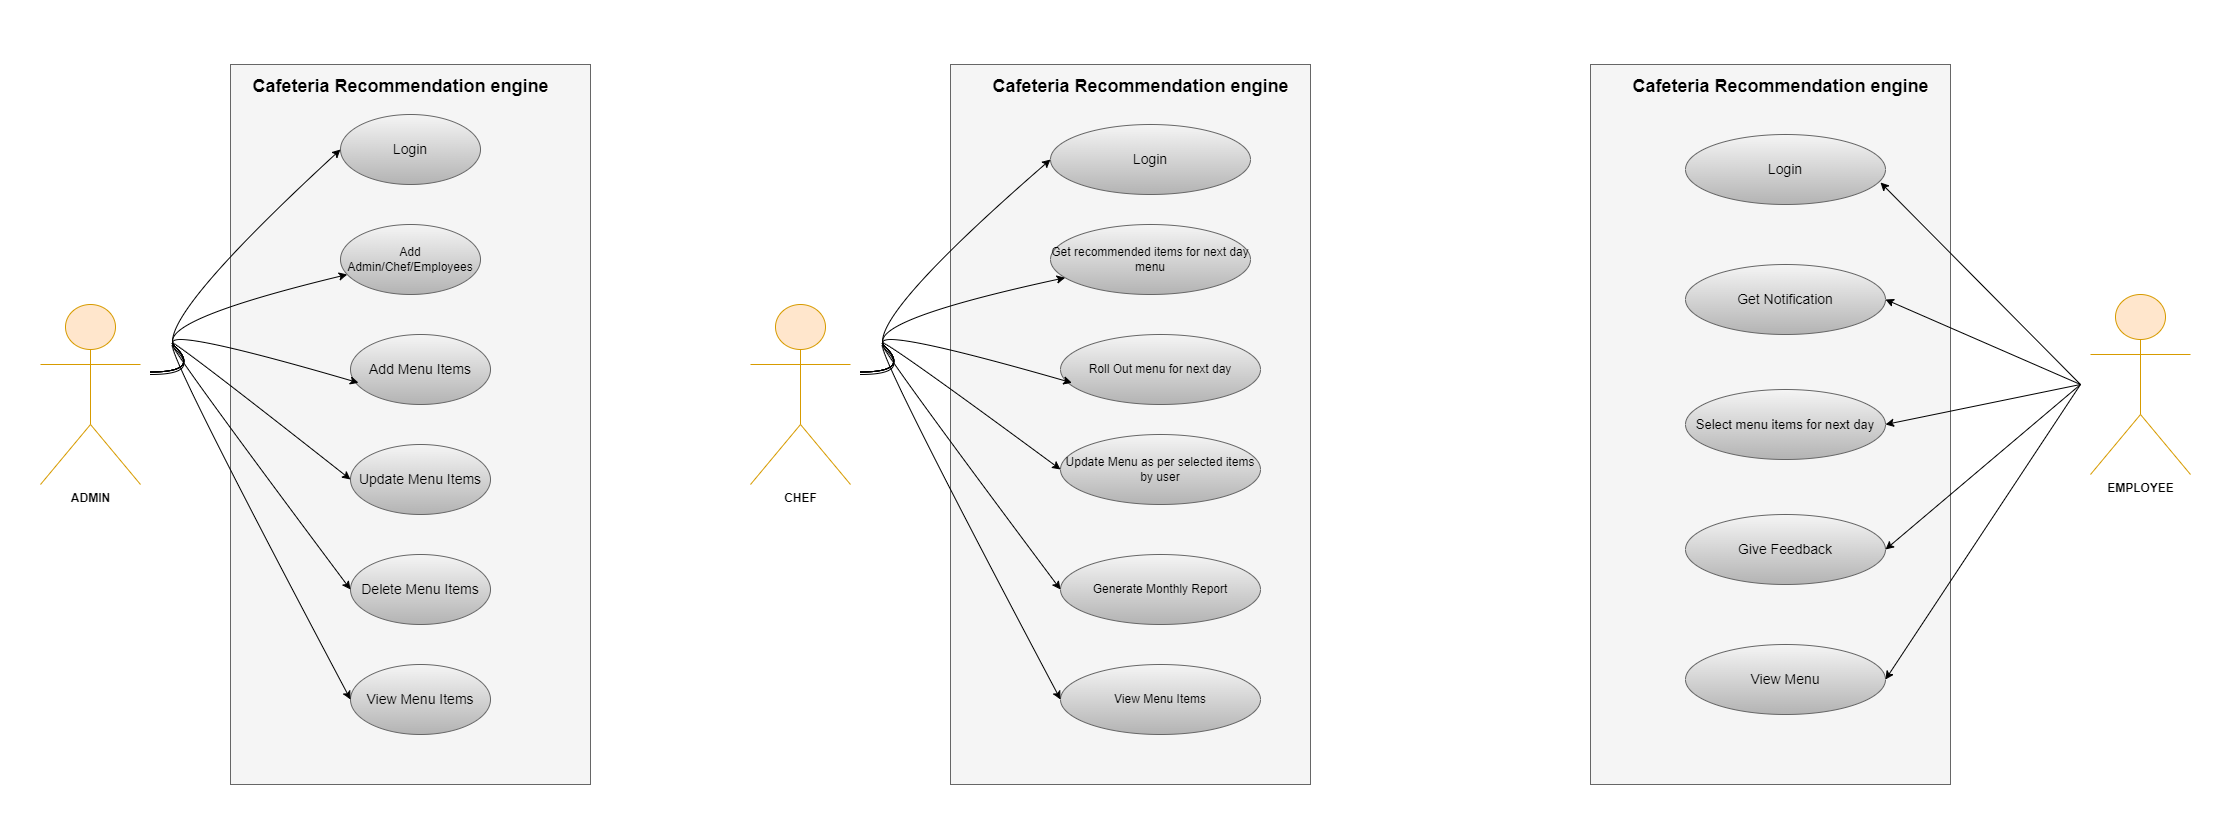

The diagram above was exported from draw.io. Its source (the exported page's mxGraphModel, read from the mxfile embedded in the PNG):
<mxGraphModel dx="2607" dy="1342" grid="0" gridSize="10" guides="1" tooltips="1" connect="1" arrows="1" fold="1" page="1" pageScale="1" pageWidth="3300" pageHeight="2339" math="0" shadow="0">
  <root>
    <mxCell id="0" />
    <mxCell id="1" parent="0" />
    <mxCell id="T72OxNmUEtYdvjYFgaHm-1" value="" style="html=1;points=[[0,0,0,0,5],[0,1,0,0,-5],[1,0,0,0,5],[1,1,0,0,-5]];perimeter=orthogonalPerimeter;outlineConnect=0;targetShapes=umlLifeline;portConstraint=eastwest;newEdgeStyle={&quot;curved&quot;:0,&quot;rounded&quot;:0};gradientDirection=south;fillColor=#f5f5f5;strokeColor=#666666;fontColor=#333333;" vertex="1" parent="1">
      <mxGeometry x="360" y="100" width="360" height="720" as="geometry" />
    </mxCell>
    <mxCell id="T72OxNmUEtYdvjYFgaHm-2" value="&lt;b&gt;ADMIN&lt;/b&gt;" style="shape=umlActor;verticalLabelPosition=bottom;verticalAlign=top;html=1;fillColor=#ffe6cc;strokeColor=#d79b00;" vertex="1" parent="1">
      <mxGeometry x="170" y="340" width="100" height="180" as="geometry" />
    </mxCell>
    <mxCell id="T72OxNmUEtYdvjYFgaHm-7" value="&lt;font style=&quot;font-size: 14px;&quot;&gt;Login&lt;/font&gt;" style="ellipse;whiteSpace=wrap;html=1;fillColor=#f5f5f5;strokeColor=#666666;gradientColor=#b3b3b3;" vertex="1" parent="1">
      <mxGeometry x="470" y="150" width="140" height="70" as="geometry" />
    </mxCell>
    <mxCell id="T72OxNmUEtYdvjYFgaHm-8" value="Add Admin/Chef/Employees" style="ellipse;whiteSpace=wrap;html=1;fillColor=#f5f5f5;gradientColor=#b3b3b3;strokeColor=#666666;" vertex="1" parent="1">
      <mxGeometry x="470" y="260" width="140" height="70" as="geometry" />
    </mxCell>
    <mxCell id="T72OxNmUEtYdvjYFgaHm-9" value="&lt;font style=&quot;font-size: 14px;&quot;&gt;Add Menu Items&lt;/font&gt;" style="ellipse;whiteSpace=wrap;html=1;fillColor=#f5f5f5;gradientColor=#b3b3b3;strokeColor=#666666;" vertex="1" parent="1">
      <mxGeometry x="480" y="370" width="140" height="70" as="geometry" />
    </mxCell>
    <mxCell id="T72OxNmUEtYdvjYFgaHm-10" value="&lt;font style=&quot;font-size: 14px;&quot;&gt;Update Menu Items&lt;/font&gt;" style="ellipse;whiteSpace=wrap;html=1;fillColor=#f5f5f5;gradientColor=#b3b3b3;strokeColor=#666666;" vertex="1" parent="1">
      <mxGeometry x="480" y="480" width="140" height="70" as="geometry" />
    </mxCell>
    <mxCell id="T72OxNmUEtYdvjYFgaHm-11" value="&lt;font style=&quot;font-size: 14px;&quot;&gt;Delete Menu Items&lt;/font&gt;" style="ellipse;whiteSpace=wrap;html=1;fillColor=#f5f5f5;gradientColor=#b3b3b3;strokeColor=#666666;" vertex="1" parent="1">
      <mxGeometry x="480" y="590" width="140" height="70" as="geometry" />
    </mxCell>
    <mxCell id="T72OxNmUEtYdvjYFgaHm-12" value="&lt;font style=&quot;font-size: 14px;&quot;&gt;View Menu Items&lt;/font&gt;" style="ellipse;whiteSpace=wrap;html=1;fillColor=#f5f5f5;gradientColor=#b3b3b3;strokeColor=#666666;" vertex="1" parent="1">
      <mxGeometry x="480" y="700" width="140" height="70" as="geometry" />
    </mxCell>
    <mxCell id="T72OxNmUEtYdvjYFgaHm-16" value="" style="curved=1;endArrow=classic;html=1;rounded=0;entryX=0;entryY=0.5;entryDx=0;entryDy=0;" edge="1" parent="1" target="T72OxNmUEtYdvjYFgaHm-7">
      <mxGeometry width="50" height="50" relative="1" as="geometry">
        <mxPoint x="280" y="410" as="sourcePoint" />
        <mxPoint x="330" y="360" as="targetPoint" />
        <Array as="points">
          <mxPoint x="330" y="410" />
          <mxPoint x="280" y="360" />
        </Array>
      </mxGeometry>
    </mxCell>
    <mxCell id="T72OxNmUEtYdvjYFgaHm-17" value="" style="curved=1;endArrow=classic;html=1;rounded=0;entryX=0.057;entryY=0.69;entryDx=0;entryDy=0;entryPerimeter=0;" edge="1" parent="1" target="T72OxNmUEtYdvjYFgaHm-9">
      <mxGeometry width="50" height="50" relative="1" as="geometry">
        <mxPoint x="280" y="407.5" as="sourcePoint" />
        <mxPoint x="470" y="182.5" as="targetPoint" />
        <Array as="points">
          <mxPoint x="330" y="407.5" />
          <mxPoint x="280" y="357.5" />
        </Array>
      </mxGeometry>
    </mxCell>
    <mxCell id="T72OxNmUEtYdvjYFgaHm-18" value="" style="curved=1;endArrow=classic;html=1;rounded=0;" edge="1" parent="1" target="T72OxNmUEtYdvjYFgaHm-8">
      <mxGeometry width="50" height="50" relative="1" as="geometry">
        <mxPoint x="280" y="407.5" as="sourcePoint" />
        <mxPoint x="470" y="182.5" as="targetPoint" />
        <Array as="points">
          <mxPoint x="330" y="407.5" />
          <mxPoint x="280" y="357.5" />
        </Array>
      </mxGeometry>
    </mxCell>
    <mxCell id="T72OxNmUEtYdvjYFgaHm-19" value="" style="curved=1;endArrow=classic;html=1;rounded=0;entryX=0;entryY=0.5;entryDx=0;entryDy=0;" edge="1" parent="1" target="T72OxNmUEtYdvjYFgaHm-10">
      <mxGeometry width="50" height="50" relative="1" as="geometry">
        <mxPoint x="280" y="407.5" as="sourcePoint" />
        <mxPoint x="470" y="182.5" as="targetPoint" />
        <Array as="points">
          <mxPoint x="330" y="407.5" />
          <mxPoint x="280" y="357.5" />
        </Array>
      </mxGeometry>
    </mxCell>
    <mxCell id="T72OxNmUEtYdvjYFgaHm-20" value="" style="curved=1;endArrow=classic;html=1;rounded=0;entryX=0;entryY=0.5;entryDx=0;entryDy=0;" edge="1" parent="1" target="T72OxNmUEtYdvjYFgaHm-11">
      <mxGeometry width="50" height="50" relative="1" as="geometry">
        <mxPoint x="280" y="407.5" as="sourcePoint" />
        <mxPoint x="470" y="182.5" as="targetPoint" />
        <Array as="points">
          <mxPoint x="330" y="407.5" />
          <mxPoint x="280" y="357.5" />
        </Array>
      </mxGeometry>
    </mxCell>
    <mxCell id="T72OxNmUEtYdvjYFgaHm-21" value="" style="curved=1;endArrow=classic;html=1;rounded=0;entryX=0;entryY=0.5;entryDx=0;entryDy=0;" edge="1" parent="1" target="T72OxNmUEtYdvjYFgaHm-12">
      <mxGeometry width="50" height="50" relative="1" as="geometry">
        <mxPoint x="280" y="407.5" as="sourcePoint" />
        <mxPoint x="470" y="182.5" as="targetPoint" />
        <Array as="points">
          <mxPoint x="330" y="407.5" />
          <mxPoint x="280" y="357.5" />
        </Array>
      </mxGeometry>
    </mxCell>
    <mxCell id="T72OxNmUEtYdvjYFgaHm-22" value="" style="html=1;points=[[0,0,0,0,5],[0,1,0,0,-5],[1,0,0,0,5],[1,1,0,0,-5]];perimeter=orthogonalPerimeter;outlineConnect=0;targetShapes=umlLifeline;portConstraint=eastwest;newEdgeStyle={&quot;curved&quot;:0,&quot;rounded&quot;:0};fillColor=#f5f5f5;strokeColor=#666666;fontColor=#333333;" vertex="1" parent="1">
      <mxGeometry x="1080" y="100" width="360" height="720" as="geometry" />
    </mxCell>
    <mxCell id="T72OxNmUEtYdvjYFgaHm-23" value="&lt;b&gt;CHEF&lt;/b&gt;" style="shape=umlActor;verticalLabelPosition=bottom;verticalAlign=top;html=1;fillColor=#ffe6cc;strokeColor=#d79b00;" vertex="1" parent="1">
      <mxGeometry x="880" y="340" width="100" height="180" as="geometry" />
    </mxCell>
    <mxCell id="T72OxNmUEtYdvjYFgaHm-24" value="&lt;font style=&quot;font-size: 14px;&quot;&gt;Login&lt;/font&gt;" style="ellipse;whiteSpace=wrap;html=1;fillColor=#f5f5f5;gradientColor=#b3b3b3;strokeColor=#666666;" vertex="1" parent="1">
      <mxGeometry x="1180" y="160" width="200" height="70" as="geometry" />
    </mxCell>
    <mxCell id="T72OxNmUEtYdvjYFgaHm-25" value="Get recommended items for next day menu" style="ellipse;whiteSpace=wrap;html=1;fillColor=#f5f5f5;gradientColor=#b3b3b3;strokeColor=#666666;" vertex="1" parent="1">
      <mxGeometry x="1180" y="260" width="200" height="70" as="geometry" />
    </mxCell>
    <mxCell id="T72OxNmUEtYdvjYFgaHm-26" value="Roll Out menu for next day" style="ellipse;whiteSpace=wrap;html=1;fillColor=#f5f5f5;gradientColor=#b3b3b3;strokeColor=#666666;" vertex="1" parent="1">
      <mxGeometry x="1190" y="370" width="200" height="70" as="geometry" />
    </mxCell>
    <mxCell id="T72OxNmUEtYdvjYFgaHm-27" value="Update Menu as per selected items by user" style="ellipse;whiteSpace=wrap;html=1;fillColor=#f5f5f5;gradientColor=#b3b3b3;strokeColor=#666666;" vertex="1" parent="1">
      <mxGeometry x="1190" y="470" width="200" height="70" as="geometry" />
    </mxCell>
    <mxCell id="T72OxNmUEtYdvjYFgaHm-28" value="Generate Monthly Report" style="ellipse;whiteSpace=wrap;html=1;fillColor=#f5f5f5;gradientColor=#b3b3b3;strokeColor=#666666;" vertex="1" parent="1">
      <mxGeometry x="1190" y="590" width="200" height="70" as="geometry" />
    </mxCell>
    <mxCell id="T72OxNmUEtYdvjYFgaHm-29" value="View Menu Items" style="ellipse;whiteSpace=wrap;html=1;fillColor=#f5f5f5;gradientColor=#b3b3b3;strokeColor=#666666;" vertex="1" parent="1">
      <mxGeometry x="1190" y="700" width="200" height="70" as="geometry" />
    </mxCell>
    <mxCell id="T72OxNmUEtYdvjYFgaHm-30" value="" style="curved=1;endArrow=classic;html=1;rounded=0;entryX=0;entryY=0.5;entryDx=0;entryDy=0;" edge="1" parent="1" target="T72OxNmUEtYdvjYFgaHm-24">
      <mxGeometry width="50" height="50" relative="1" as="geometry">
        <mxPoint x="990" y="410" as="sourcePoint" />
        <mxPoint x="1040" y="360" as="targetPoint" />
        <Array as="points">
          <mxPoint x="1040" y="410" />
          <mxPoint x="990" y="360" />
        </Array>
      </mxGeometry>
    </mxCell>
    <mxCell id="T72OxNmUEtYdvjYFgaHm-31" value="" style="curved=1;endArrow=classic;html=1;rounded=0;entryX=0.057;entryY=0.69;entryDx=0;entryDy=0;entryPerimeter=0;" edge="1" parent="1" target="T72OxNmUEtYdvjYFgaHm-26">
      <mxGeometry width="50" height="50" relative="1" as="geometry">
        <mxPoint x="990" y="407.5" as="sourcePoint" />
        <mxPoint x="1180" y="182.5" as="targetPoint" />
        <Array as="points">
          <mxPoint x="1040" y="407.5" />
          <mxPoint x="990" y="357.5" />
        </Array>
      </mxGeometry>
    </mxCell>
    <mxCell id="T72OxNmUEtYdvjYFgaHm-32" value="" style="curved=1;endArrow=classic;html=1;rounded=0;" edge="1" parent="1" target="T72OxNmUEtYdvjYFgaHm-25">
      <mxGeometry width="50" height="50" relative="1" as="geometry">
        <mxPoint x="990" y="407.5" as="sourcePoint" />
        <mxPoint x="1180" y="182.5" as="targetPoint" />
        <Array as="points">
          <mxPoint x="1040" y="407.5" />
          <mxPoint x="990" y="357.5" />
        </Array>
      </mxGeometry>
    </mxCell>
    <mxCell id="T72OxNmUEtYdvjYFgaHm-33" value="" style="curved=1;endArrow=classic;html=1;rounded=0;entryX=0;entryY=0.5;entryDx=0;entryDy=0;" edge="1" parent="1" target="T72OxNmUEtYdvjYFgaHm-27">
      <mxGeometry width="50" height="50" relative="1" as="geometry">
        <mxPoint x="990" y="407.5" as="sourcePoint" />
        <mxPoint x="1180" y="182.5" as="targetPoint" />
        <Array as="points">
          <mxPoint x="1040" y="407.5" />
          <mxPoint x="990" y="357.5" />
        </Array>
      </mxGeometry>
    </mxCell>
    <mxCell id="T72OxNmUEtYdvjYFgaHm-34" value="" style="curved=1;endArrow=classic;html=1;rounded=0;entryX=0;entryY=0.5;entryDx=0;entryDy=0;" edge="1" parent="1" target="T72OxNmUEtYdvjYFgaHm-28">
      <mxGeometry width="50" height="50" relative="1" as="geometry">
        <mxPoint x="990" y="407.5" as="sourcePoint" />
        <mxPoint x="1180" y="182.5" as="targetPoint" />
        <Array as="points">
          <mxPoint x="1040" y="407.5" />
          <mxPoint x="990" y="357.5" />
        </Array>
      </mxGeometry>
    </mxCell>
    <mxCell id="T72OxNmUEtYdvjYFgaHm-35" value="" style="curved=1;endArrow=classic;html=1;rounded=0;entryX=0;entryY=0.5;entryDx=0;entryDy=0;" edge="1" parent="1" target="T72OxNmUEtYdvjYFgaHm-29">
      <mxGeometry width="50" height="50" relative="1" as="geometry">
        <mxPoint x="990" y="407.5" as="sourcePoint" />
        <mxPoint x="1180" y="182.5" as="targetPoint" />
        <Array as="points">
          <mxPoint x="1040" y="407.5" />
          <mxPoint x="990" y="357.5" />
        </Array>
      </mxGeometry>
    </mxCell>
    <mxCell id="T72OxNmUEtYdvjYFgaHm-36" value="" style="html=1;points=[[0,0,0,0,5],[0,1,0,0,-5],[1,0,0,0,5],[1,1,0,0,-5]];perimeter=orthogonalPerimeter;outlineConnect=0;targetShapes=umlLifeline;portConstraint=eastwest;newEdgeStyle={&quot;curved&quot;:0,&quot;rounded&quot;:0};fillColor=#f5f5f5;strokeColor=#666666;fontColor=#333333;" vertex="1" parent="1">
      <mxGeometry x="1720" y="100" width="360" height="720" as="geometry" />
    </mxCell>
    <mxCell id="T72OxNmUEtYdvjYFgaHm-37" value="&lt;b&gt;EMPLOYEE&lt;/b&gt;" style="shape=umlActor;verticalLabelPosition=bottom;verticalAlign=top;html=1;fillColor=#ffe6cc;strokeColor=#d79b00;" vertex="1" parent="1">
      <mxGeometry x="2220" y="330" width="100" height="180" as="geometry" />
    </mxCell>
    <mxCell id="T72OxNmUEtYdvjYFgaHm-50" value="&lt;font style=&quot;font-size: 14px;&quot;&gt;Login&lt;/font&gt;" style="ellipse;whiteSpace=wrap;html=1;fillColor=#f5f5f5;gradientColor=#b3b3b3;strokeColor=#666666;" vertex="1" parent="1">
      <mxGeometry x="1815" y="170" width="200" height="70" as="geometry" />
    </mxCell>
    <mxCell id="T72OxNmUEtYdvjYFgaHm-51" value="&lt;font style=&quot;font-size: 14px;&quot;&gt;Get Notification&lt;/font&gt;" style="ellipse;whiteSpace=wrap;html=1;fillColor=#f5f5f5;gradientColor=#b3b3b3;strokeColor=#666666;" vertex="1" parent="1">
      <mxGeometry x="1815" y="300" width="200" height="70" as="geometry" />
    </mxCell>
    <mxCell id="T72OxNmUEtYdvjYFgaHm-52" value="&lt;font style=&quot;font-size: 13px;&quot;&gt;Select menu items for next day&lt;/font&gt;" style="ellipse;whiteSpace=wrap;html=1;fillColor=#f5f5f5;gradientColor=#b3b3b3;strokeColor=#666666;" vertex="1" parent="1">
      <mxGeometry x="1815" y="425" width="200" height="70" as="geometry" />
    </mxCell>
    <mxCell id="T72OxNmUEtYdvjYFgaHm-53" value="&lt;font style=&quot;font-size: 14px;&quot;&gt;Give Feedback&lt;/font&gt;" style="ellipse;whiteSpace=wrap;html=1;fillColor=#f5f5f5;gradientColor=#b3b3b3;strokeColor=#666666;" vertex="1" parent="1">
      <mxGeometry x="1815" y="550" width="200" height="70" as="geometry" />
    </mxCell>
    <mxCell id="T72OxNmUEtYdvjYFgaHm-54" value="&lt;font style=&quot;font-size: 14px;&quot;&gt;View Menu&lt;/font&gt;" style="ellipse;whiteSpace=wrap;html=1;fillColor=#f5f5f5;gradientColor=#b3b3b3;strokeColor=#666666;" vertex="1" parent="1">
      <mxGeometry x="1815" y="680" width="200" height="70" as="geometry" />
    </mxCell>
    <mxCell id="T72OxNmUEtYdvjYFgaHm-56" style="edgeStyle=orthogonalEdgeStyle;rounded=0;orthogonalLoop=1;jettySize=auto;html=1;exitX=0.5;exitY=1;exitDx=0;exitDy=0;" edge="1" parent="1" source="T72OxNmUEtYdvjYFgaHm-54" target="T72OxNmUEtYdvjYFgaHm-54">
      <mxGeometry relative="1" as="geometry" />
    </mxCell>
    <mxCell id="T72OxNmUEtYdvjYFgaHm-57" value="" style="endArrow=classic;html=1;rounded=0;" edge="1" parent="1">
      <mxGeometry width="50" height="50" relative="1" as="geometry">
        <mxPoint x="2210" y="420" as="sourcePoint" />
        <mxPoint x="2010" y="218" as="targetPoint" />
      </mxGeometry>
    </mxCell>
    <mxCell id="T72OxNmUEtYdvjYFgaHm-58" value="" style="endArrow=classic;html=1;rounded=0;entryX=1;entryY=0.5;entryDx=0;entryDy=0;" edge="1" parent="1" target="T72OxNmUEtYdvjYFgaHm-54">
      <mxGeometry width="50" height="50" relative="1" as="geometry">
        <mxPoint x="2210" y="420" as="sourcePoint" />
        <mxPoint x="2090" y="590" as="targetPoint" />
      </mxGeometry>
    </mxCell>
    <mxCell id="T72OxNmUEtYdvjYFgaHm-59" value="" style="endArrow=classic;html=1;rounded=0;entryX=1;entryY=0.5;entryDx=0;entryDy=0;" edge="1" parent="1" target="T72OxNmUEtYdvjYFgaHm-51">
      <mxGeometry width="50" height="50" relative="1" as="geometry">
        <mxPoint x="2210" y="420" as="sourcePoint" />
        <mxPoint x="2020" y="293" as="targetPoint" />
      </mxGeometry>
    </mxCell>
    <mxCell id="T72OxNmUEtYdvjYFgaHm-60" value="" style="endArrow=classic;html=1;rounded=0;entryX=1;entryY=0.5;entryDx=0;entryDy=0;" edge="1" parent="1" target="T72OxNmUEtYdvjYFgaHm-52">
      <mxGeometry width="50" height="50" relative="1" as="geometry">
        <mxPoint x="2210" y="420" as="sourcePoint" />
        <mxPoint x="2020" y="338" as="targetPoint" />
      </mxGeometry>
    </mxCell>
    <mxCell id="T72OxNmUEtYdvjYFgaHm-61" value="" style="endArrow=classic;html=1;rounded=0;entryX=1;entryY=0.5;entryDx=0;entryDy=0;" edge="1" parent="1" target="T72OxNmUEtYdvjYFgaHm-53">
      <mxGeometry width="50" height="50" relative="1" as="geometry">
        <mxPoint x="2210" y="420" as="sourcePoint" />
        <mxPoint x="2020" y="470" as="targetPoint" />
        <Array as="points" />
      </mxGeometry>
    </mxCell>
    <mxCell id="T72OxNmUEtYdvjYFgaHm-74" value="&lt;font style=&quot;font-size: 18px;&quot;&gt;Cafeteria Recommendation engine&lt;/font&gt;" style="text;strokeColor=none;fillColor=none;html=1;fontSize=24;fontStyle=1;verticalAlign=middle;align=center;" vertex="1" parent="1">
      <mxGeometry x="480" y="100" width="100" height="40" as="geometry" />
    </mxCell>
    <mxCell id="T72OxNmUEtYdvjYFgaHm-75" value="&lt;br style=&quot;font-size: 12px; font-weight: 400;&quot;&gt;&lt;span style=&quot;font-size: 18px;&quot;&gt;Cafeteria Recommendation engine&lt;/span&gt;" style="text;strokeColor=none;fillColor=none;html=1;fontSize=24;fontStyle=1;verticalAlign=middle;align=center;" vertex="1" parent="1">
      <mxGeometry x="1220" y="100" width="100" height="10" as="geometry" />
    </mxCell>
    <mxCell id="T72OxNmUEtYdvjYFgaHm-76" value="&lt;br style=&quot;font-size: 12px; font-weight: 400;&quot;&gt;&lt;span style=&quot;font-size: 18px;&quot;&gt;Cafeteria Recommendation engine&lt;/span&gt;" style="text;strokeColor=none;fillColor=none;html=1;fontSize=24;fontStyle=1;verticalAlign=middle;align=center;" vertex="1" parent="1">
      <mxGeometry x="1860" y="100" width="100" height="10" as="geometry" />
    </mxCell>
  </root>
</mxGraphModel>